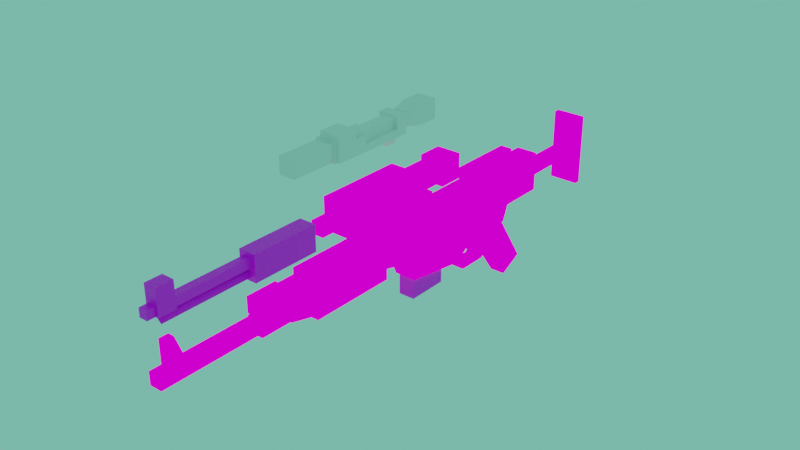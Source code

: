 # Source: A280C.blend  (saved by Blender 3.0.42; exported with 4.5.12 LTS)
import bpy
from mathutils import Matrix  # noqa: F401  (used for matrix-valued properties, if any)

bpy.ops.wm.read_factory_settings(use_empty=True)
scene = bpy.context.scene
scene.name = 'Scene'

# ---- collections
col_collection = bpy.data.collections.new('Collection'); scene.collection.children.link(col_collection)

# ---- images (referenced by path relative to the original .blend; pixels are not part of the script)
import os
ASSET_DIR = os.environ.get("B2B_ASSET_DIR", "")  # directory of the original .blend (textures are referenced by path, not embedded)
HERE = os.path.dirname(os.path.abspath(__file__))  # packed textures are extracted next to this script under _unpacked/

def load_image(name, relpath, width, height, colorspace="sRGB"):
    """Load a texture the original file referenced (path relative to the .blend, or extracted next to this script)."""
    p = next((c for c in (os.path.join(HERE, relpath), os.path.join(ASSET_DIR, relpath)) if relpath and os.path.exists(c)), "")
    if p:
        img = bpy.data.images.load(p, check_existing=True)
        img.name = name
    else:  # same state as the original file: an image datablock whose file is absent (Cycles renders it pink)
        img = bpy.data.images.new(name, width, height)
        img.source = "FILE"
        img.filepath = "//" + (relpath or name)
    img.colorspace_settings.name = colorspace
    return img
img_a280c_png = load_image('A280C.png', 'A280C.png', 1024, 1024, 'sRGB')
img_a280cmag_png_001 = load_image('A280cMag.png.001', 'A280cMag.png', 1024, 1024, 'sRGB')
img_a280cbarrel_png_001 = load_image('A280cBarrel.png.001', 'A280cBarrel.png', 1024, 1024, 'sRGB')

# ---- materials (node trees are filled in below, after node groups)
mat_mat_diffuse_cutout = bpy.data.materials.new('MAT_DIFFUSE_CUTOUT')
mat_mat_diffuse_cutout.use_transparent_shadow = False
mat_material = bpy.data.materials.new('Material')
mat_material.use_transparent_shadow = False
mat_material_002 = bpy.data.materials.new('Material.002')
mat_material_002.use_transparent_shadow = False

# ---- material node trees
mat_mat_diffuse_cutout.use_nodes = True; mat_mat_diffuse_cutout.node_tree.nodes.clear()
_N = mat_mat_diffuse_cutout.node_tree.nodes; _L = mat_mat_diffuse_cutout.node_tree.links
n0 = _N.new('ShaderNodeTexImage'); n0.name = 'Image Texture'; n0.location = (-339, 342)
n0.image = img_a280c_png
n0.interpolation = 'Closest'
n1 = _N.new('ShaderNodeOutputMaterial'); n1.name = 'Material Output'; n1.location = (259, 412)
n2 = _N.new('ShaderNodeBsdfPrincipled'); n2.name = 'Principled BSDF'; n2.location = (-23, 278)
n2.distribution = 'GGX'
n2.subsurface_method = 'BURLEY'
n2.inputs[3].default_value = 1.45
n2.inputs[27].default_value = (0.0, 0.0, 0.0, 1.0)
n2.inputs[28].default_value = 1.0
_L.new(n0.outputs[0], n2.inputs[0])
_L.new(n0.outputs[0], n1.inputs[0])
n1.is_active_output = True
mat_material.use_nodes = True; mat_material.node_tree.nodes.clear()
_N = mat_material.node_tree.nodes; _L = mat_material.node_tree.links
n0 = _N.new('ShaderNodeBsdfPrincipled'); n0.name = 'Principled BSDF'; n0.location = (10, 300)
n0.distribution = 'GGX'
n0.subsurface_method = 'RANDOM_WALK_SKIN'
n0.inputs[3].default_value = 1.45
n0.inputs[27].default_value = (0.0, 0.0, 0.0, 1.0)
n0.inputs[28].default_value = 1.0
n1 = _N.new('ShaderNodeOutputMaterial'); n1.name = 'Material Output'; n1.location = (300, 300)
n2 = _N.new('ShaderNodeTexImage'); n2.name = 'Image Texture'; n2.location = (-280, 275)
n2.image = img_a280cmag_png_001
n2.interpolation = 'Closest'
_L.new(n0.outputs[0], n1.inputs[0])
_L.new(n2.outputs[0], n0.inputs[0])
n1.is_active_output = True
mat_material_002.use_nodes = True; mat_material_002.node_tree.nodes.clear()
_N = mat_material_002.node_tree.nodes; _L = mat_material_002.node_tree.links
n0 = _N.new('ShaderNodeBsdfPrincipled'); n0.name = 'Principled BSDF'; n0.location = (10, 300)
n0.distribution = 'GGX'
n0.subsurface_method = 'RANDOM_WALK_SKIN'
n0.inputs[3].default_value = 1.45
n0.inputs[27].default_value = (0.0, 0.0, 0.0, 1.0)
n0.inputs[28].default_value = 1.0
n1 = _N.new('ShaderNodeOutputMaterial'); n1.name = 'Material Output'; n1.location = (300, 300)
n2 = _N.new('ShaderNodeTexImage'); n2.name = 'Image Texture'; n2.location = (-280, 275)
n2.image = img_a280cbarrel_png_001
n2.interpolation = 'Closest'
_L.new(n0.outputs[0], n1.inputs[0])
_L.new(n2.outputs[0], n0.inputs[0])
n1.is_active_output = True

# ---- world
world_world = bpy.data.worlds.new('World'); scene.world = world_world
world_world.use_nodes = True; world_world.node_tree.nodes.clear()
_N = world_world.node_tree.nodes; _L = world_world.node_tree.links
n0 = _N.new('ShaderNodeOutputWorld'); n0.name = 'World Output'; n0.location = (300, 300)
n1 = _N.new('ShaderNodeBackground'); n1.name = 'Background'; n1.location = (10, 300)
n1.inputs[0].default_value = (0.1696, 0.5926, 0.4348, 1.0)
_L.new(n1.outputs[0], n0.inputs[0])
n0.is_active_output = True
world_world.color = (0.05088, 0.05088, 0.05088)
world_world.use_sun_shadow = False
world_world.sun_shadow_jitter_overblur = 0.0

# ---- meshes
me_plane_001 = bpy.data.meshes.new('Plane.001')
me_plane_001.from_pydata([(-0.1313, -1.125, 0.1125), (-0.1313, -0.3375, -9.909e-09), (-0.1313, -0.1875, 0.1125), (-0.1313, 0.225, 0.1125), (0.1313, -1.238, 0.375), (0.1313, 1.2, 0.375), (0.1313, 1.2, 0.8625), (0.1313, 0.6375, 0.375), (0.1313, -1.125, 0.1125), (0.1313, -0.3375, 5.461e-08), (0.1313, -0.1875, 0.1125), (0.1313, 0.225, 0.1125), (0.1313, 0.5625, 0.1875), (-0.1313, -2.7, 0.8625), (-0.1313, -2.7, 0.45), (0.1313, -2.7, 0.8625), (0.1313, -2.7, 0.45), (0.1313, -1.575, 0.45), (-0.1313, -1.238, 0.375), (-0.1313, 1.2, 0.375), (-0.1313, 1.2, 0.8625), (-0.1313, 0.6375, 0.375), (-0.1313, 0.5625, 0.1875), (-0.1313, -1.575, 0.45), (-0.075, 0.75, 0.9), (0.075, 0.75, 0.9), (-0.075, -0.075, 0.9), (-0.075, 0.75, 1.05), (0.075, 0.75, 1.05), (-0.075, -0.075, 1.05), (0.075, -0.075, 1.05), (0.075, -0.075, 0.9), (-0.0375, 0.6, 0.9), (0.0375, 0.6, 0.9), (-0.0375, 0.075, 0.9), (-0.0375, 0.6, 0.825), (0.0375, 0.6, 0.825), (-0.0375, 0.075, 0.825), (0.0375, 0.075, 0.825), (0.0375, 0.075, 0.9), (-0.09375, 0.3, -0.075), (0.09375, 0.3, -0.075), (-0.09375, 0.5625, 0.1875), (-0.09375, 0.1875, 0.15), (0.09375, 0.1875, 0.15), (0.09375, 0.5625, 0.1875), (0.09375, 0.975, -0.45), (0.09375, 0.675, -0.6), (-0.09375, 0.975, -0.45), (-0.09375, 0.675, -0.6), (-0.075, 1.2, 0.525), (-0.075, 1.2, 0.675), (0.075, 1.2, 0.525), (-0.075, 2.1, 0.525), (-0.075, 2.1, 0.675), (0.075, 2.1, 0.525), (0.075, 2.1, 0.675), (0.075, 1.2, 0.675), (0.1875, 2.1, 0.15), (0.1875, 2.175, 0.15), (0.1875, 2.1, 1.05), (-0.1875, 2.1, 0.15), (-0.1875, 2.175, 0.15), (-0.1875, 2.1, 1.05), (-0.1875, 2.175, 1.05), (0.1875, 2.175, 1.05), (0.075, 0.1875, -0.1125), (-0.075, 0.225, -0.1875), (0.075, 0.225, -0.1875), (0.075, 0.3, -0.075), (0.075, 0.2625, 2.801e-08), (0.075, -0.15, -0.1875), (-0.075, -0.3375, 3.904e-08), (0.075, -0.3375, 5.037e-08), (0.075, -0.3, 0.07578), (0.075, -0.1125, -0.1125), (-0.075, 0.1875, -0.1125), (-0.075, 0.3, -0.075), (-0.075, 0.2625, 5.514e-09), (-0.075, -0.15, -0.1875), (-0.075, -0.3, 0.07578), (-0.075, -0.1125, -0.1125), (-0.05625, 0.075, -0.1125), (0.05625, 0.075, -0.1125), (-0.05625, 0.2625, -0.1125), (-0.05625, 0.1177, 6.929e-09), (-0.05625, 0.075, 0.1124), (0.05625, 0.1177, 2.66e-08), (0.05625, 0.075, 0.1124), (0.05625, 0.2625, 0.1126), (-0.05625, 0.2625, 0.1126), (0.05625, 0.2625, -0.1125), (-0.1875, -2.7, 0.375), (0.1875, -2.7, 0.375), (-0.1875, -1.65, 0.375), (-0.1875, -2.7, 0.675), (0.1875, -2.7, 0.675), (-0.1875, -1.65, 0.675), (0.1875, -1.65, 0.675), (0.1875, -1.65, 0.375), (-0.1313, -0.825, 0.8625), (0.1313, -0.825, 0.8625), (-0.1313, -1.875, 0.8625), (0.1313, -1.875, 0.8625), (-0.1313, -0.825, 0.8637), (-0.1313, -1.875, 0.8628), (0.1313, -1.875, 0.8628), (0.1313, -0.825, 0.8637)], [], [(20, 19, 21, 22, 3, 2, 1, 0, 18, 23, 14, 13), (21, 19, 5, 7), (2, 3, 11, 10), (18, 0, 8, 4), (19, 20, 6, 5), (22, 21, 7, 12), (0, 1, 9, 8), (3, 22, 12, 11), (1, 2, 10, 9), (13, 14, 16, 15), (6, 15, 16, 17, 4, 8, 9, 10, 11, 12, 7, 5), (17, 16, 14, 23), (20, 13, 15, 6), (18, 4, 17, 23), (25, 24, 27, 28), (24, 25, 31, 26), (24, 26, 29, 27), (27, 29, 30, 28), (26, 31, 30, 29), (31, 25, 28, 30), (33, 36, 35, 32), (32, 35, 37, 34), (34, 37, 38, 39), (33, 39, 38, 36), (40, 42, 48, 49), (49, 47, 41, 40), (41, 44, 43, 40), (43, 42, 40), (44, 41, 45), (41, 47, 46, 45), (42, 45, 46, 48), (48, 46, 47, 49), (50, 51, 54, 53), (52, 50, 53, 55), (57, 52, 55, 56), (51, 57, 56, 54), (59, 58, 61, 62), (65, 60, 58, 59), (63, 61, 58, 60), (62, 61, 63, 64), (64, 63, 60, 65), (64, 65, 59, 62), (76, 66, 70, 78), (66, 76, 81, 75), (67, 77, 69, 68), (68, 71, 79, 67), (71, 73, 72, 79), (75, 81, 80, 74), (78, 77, 67, 79, 72, 80, 81, 76), (70, 66, 75, 74, 73, 71, 68, 69), (83, 87, 85, 82), (82, 85, 86, 90, 84), (87, 88, 86, 85), (88, 87, 83, 91, 89), (93, 96, 95, 92), (94, 99, 93, 92), (94, 92, 95, 97), (98, 97, 95, 96), (94, 97, 98, 99), (99, 98, 96, 93), (103, 101, 107, 106), (102, 103, 106, 105), (101, 100, 104, 107), (100, 102, 105, 104)])
_uv = me_plane_001.uv_layers.new(name='UVMap')
_uv.uv.foreach_set('vector', [0.125, 0.418, 0.125, 0.3672, 0.1836, 0.3672, 0.1914, 0.3477, 0.2266, 0.3398, 0.2695, 0.3398, 0.2852, 0.3281, 0.3672, 0.3398, 0.3789, 0.3672, 0.4141, 0.375, 0.5312, 0.375, 0.5312, 0.418, 0.9375, 0.4238, 0.9922, 0.4238, 0.9922, 0.4512, 0.9375, 0.4512, 0.8281, 0.4238, 0.8711, 0.4238, 0.8711, 0.4512, 0.8281, 0.4512, 0.6875, 0.4238, 0.7188, 0.4238, 0.7188, 0.4512, 0.6875, 0.4512, 0.998, 0.3672, 0.998, 0.418, 0.9707, 0.418, 0.9707, 0.3672, 0.9141, 0.4238, 0.9336, 0.4238, 0.9336, 0.4512, 0.9141, 0.4512, 0.7188, 0.4238, 0.8008, 0.4238, 0.8008, 0.4512, 0.7188, 0.4512, 0.875, 0.4238, 0.9102, 0.4238, 0.9102, 0.4512, 0.875, 0.4512, 0.8047, 0.4238, 0.8242, 0.4238, 0.8242, 0.4512, 0.8047, 0.4512, 0.5332, 0.418, 0.5332, 0.375, 0.5605, 0.375, 0.5605, 0.418, 0.9688, 0.418, 0.5625, 0.418, 0.5625, 0.375, 0.6797, 0.375, 0.7148, 0.3672, 0.7266, 0.3398, 0.8086, 0.3281, 0.8242, 0.3398, 0.8672, 0.3398, 0.9023, 0.3477, 0.9102, 0.3672, 0.9688, 0.3672, 0.6484, 0.4512, 0.5312, 0.4512, 0.5312, 0.4238, 0.6484, 0.4238, 0.9688, 0.4824, 0.5625, 0.4824, 0.5625, 0.4551, 0.9688, 0.4551, 0.6836, 0.4238, 0.6836, 0.4512, 0.6484, 0.4512, 0.6484, 0.4238, 0.9375, 0.6875, 0.9531, 0.6875, 0.9531, 0.7031, 0.9375, 0.7031, 0.9375, 0.7031, 0.9375, 0.7188, 0.8516, 0.7188, 0.8516, 0.7031, 0.75, 0.6875, 0.8359, 0.6875, 0.8359, 0.7031, 0.75, 0.7031, 0.9375, 0.7344, 0.8516, 0.7344, 0.8516, 0.7188, 0.9375, 0.7188, 0.8359, 0.6875, 0.8516, 0.6875, 0.8516, 0.7031, 0.8359, 0.7031, 0.8516, 0.6875, 0.9375, 0.6875, 0.9375, 0.7031, 0.8516, 0.7031, 0.9062, 0.6797, 0.9062, 0.6719, 0.9141, 0.6719, 0.9141, 0.6797, 0.7891, 0.6797, 0.7891, 0.6719, 0.8438, 0.6719, 0.8438, 0.6797, 0.8438, 0.6797, 0.8438, 0.6719, 0.8516, 0.6719, 0.8516, 0.6797, 0.9062, 0.6797, 0.8516, 0.6797, 0.8516, 0.6719, 0.9062, 0.6719, 0.8438, 0.1094, 0.8164, 0.1367, 0.7734, 0.07031, 0.8047, 0.05469, 0.8613, 0.03906, 0.8809, 0.03906, 0.8809, 0.1094, 0.8613, 0.1094, 0.8809, 0.1094, 0.8809, 0.1406, 0.8613, 0.1406, 0.8613, 0.1094, 0.8555, 0.1328, 0.8164, 0.1367, 0.8438, 0.1094, 0.8867, 0.1328, 0.8984, 0.1094, 0.9258, 0.1367, 0.8984, 0.1094, 0.9375, 0.05469, 0.9688, 0.07031, 0.9258, 0.1367, 0.9902, 0.1406, 0.9707, 0.1406, 0.9707, 0.0625, 0.9902, 0.0625, 0.8848, 0.1406, 0.9043, 0.1406, 0.9043, 0.1797, 0.8848, 0.1797, 0.7031, 0.5234, 0.7031, 0.5391, 0.6016, 0.5391, 0.6016, 0.5234, 0.7266, 0.5391, 0.7266, 0.5547, 0.8281, 0.5547, 0.8281, 0.5391, 0.7266, 0.5391, 0.7266, 0.5234, 0.8281, 0.5234, 0.8281, 0.5391, 0.7266, 0.5703, 0.7266, 0.5547, 0.8281, 0.5547, 0.8281, 0.5703, 0.9375, 0.6172, 0.9375, 0.625, 0.8984, 0.625, 0.8984, 0.6172, 0.9062, 0.6172, 0.8984, 0.6172, 0.8984, 0.5234, 0.9062, 0.5234, 0.8594, 0.6172, 0.8594, 0.5234, 0.8984, 0.5234, 0.8984, 0.6172, 0.8516, 0.5234, 0.8594, 0.5234, 0.8594, 0.6172, 0.8516, 0.6172, 0.8594, 0.625, 0.8594, 0.6172, 0.8984, 0.6172, 0.8984, 0.625, 0.9453, 0.6172, 0.9062, 0.6172, 0.9062, 0.5234, 0.9453, 0.5234, 0.7656, 0.2578, 0.7812, 0.2578, 0.7812, 0.2734, 0.7656, 0.2734, 0.7812, 0.2578, 0.7656, 0.2578, 0.7656, 0.2266, 0.7812, 0.2266, 0.7812, 0.2188, 0.7812, 0.2031, 0.7969, 0.2031, 0.7969, 0.2188, 0.7969, 0.2188, 0.7969, 0.2578, 0.7812, 0.2578, 0.7812, 0.2188, 0.7969, 0.2578, 0.7969, 0.2852, 0.7812, 0.2852, 0.7812, 0.2578, 0.7812, 0.2227, 0.7656, 0.2227, 0.7656, 0.2031, 0.7812, 0.2031, 0.6992, 0.1953, 0.6953, 0.1875, 0.7031, 0.1758, 0.7422, 0.1758, 0.7617, 0.1953, 0.7578, 0.2031, 0.7383, 0.1836, 0.707, 0.1836, 0.8477, 0.1953, 0.8398, 0.1836, 0.8086, 0.1836, 0.7891, 0.2031, 0.7852, 0.1953, 0.8047, 0.1758, 0.8438, 0.1758, 0.8516, 0.1875, 0.7344, 0.2109, 0.7344, 0.2227, 0.7188, 0.2227, 0.7188, 0.2109, 0.7188, 0.2109, 0.7148, 0.2227, 0.7188, 0.2344, 0.6992, 0.2344, 0.6992, 0.2109, 0.7344, 0.2227, 0.7344, 0.2344, 0.7188, 0.2344, 0.7188, 0.2227, 0.7344, 0.2344, 0.7383, 0.2227, 0.7344, 0.2109, 0.7539, 0.2109, 0.7539, 0.2344, 0.4531, 0.1719, 0.4531, 0.2031, 0.4141, 0.2031, 0.4141, 0.1719, 0.4531, 0.2031, 0.4922, 0.2031, 0.4922, 0.3125, 0.4531, 0.3125, 0.3047, 0.1719, 0.4141, 0.1719, 0.4141, 0.2031, 0.3047, 0.2031, 0.4531, 0.3125, 0.4141, 0.3125, 0.4141, 0.2031, 0.4531, 0.2031, 0.6016, 0.1719, 0.6016, 0.2031, 0.5625, 0.2031, 0.5625, 0.1719, 0.5625, 0.1719, 0.5625, 0.2031, 0.4531, 0.2031, 0.4531, 0.1719, 0.4609, 0.6719, 0.5703, 0.6719, 0.5703, 0.672, 0.4609, 0.6719, 0.4316, 0.6719, 0.459, 0.6719, 0.459, 0.6719, 0.4316, 0.6719, 0.5723, 0.6719, 0.5996, 0.6719, 0.5996, 0.672, 0.5723, 0.672, 0.3203, 0.6719, 0.4297, 0.6719, 0.4297, 0.6719, 0.3203, 0.672])
me_plane_001.materials.append(mat_mat_diffuse_cutout)
me_plane_001.use_remesh_fix_poles = True
me_plane_001.use_remesh_preserve_attributes = False
me_plane_001.use_mirror_vertex_groups = False
me_plane_001.update()
me_plane_000 = bpy.data.meshes.new('Plane.000')
me_plane_000.from_pydata([(-0.1875, -1.125, 1.05), (0.1875, -1.125, 1.05), (-0.1875, -2.175, 1.05), (-0.1875, -1.125, 1.425), (0.1875, -1.125, 1.425), (-0.1875, -2.175, 1.425), (0.1875, -2.175, 1.425), (0.1875, -2.175, 1.05), (-0.1125, -1.125, 1.125), (-0.1125, -1.125, 1.35), (0.1125, -1.125, 1.125), (-0.1125, -0.675, 1.125), (-0.1125, -0.675, 1.35), (0.1125, -0.675, 1.125), (0.1125, -0.675, 1.35), (0.1125, -1.125, 1.35), (-0.15, -0.675, 1.088), (-0.15, -0.675, 1.388), (0.15, -0.675, 1.088), (-0.15, -0.375, 1.088), (-0.15, -0.375, 1.388), (0.15, -0.375, 1.088), (0.15, -0.375, 1.388), (0.15, -0.675, 1.388), (-0.075, -2.175, 1.163), (-0.075, -2.175, 1.313), (0.075, -2.175, 1.163), (-0.075, -2.475, 1.163), (-0.075, -2.475, 1.313), (0.075, -2.475, 1.163), (0.075, -2.475, 1.313), (0.075, -2.175, 1.313), (-0.1313, -0.825, 1.088), (0.1313, -0.825, 1.088), (-0.1313, -1.875, 1.088), (0.1313, -1.875, 1.088), (-0.075, -1.05, 1.05), (-0.075, -1.05, 1.125), (0.075, -1.05, 1.05), (-0.075, -0.9, 1.05), (-0.075, -0.9, 1.125), (0.075, -0.9, 1.05), (0.075, -0.9, 1.125), (0.075, -1.05, 1.125), (-0.1313, -0.825, 0.8637), (-0.1313, -1.875, 0.8628), (0.1313, -1.875, 0.8628), (0.1313, -0.825, 0.8637)], [], [(1, 0, 3, 4), (0, 2, 5, 3), (3, 5, 6, 4), (2, 7, 6, 5), (7, 1, 4, 6), (0, 1, 7, 2), (8, 9, 12, 11), (10, 8, 11, 13), (15, 10, 13, 14), (9, 15, 14, 12), (16, 17, 20, 19), (18, 16, 19, 21), (20, 22, 21, 19), (23, 18, 21, 22), (17, 23, 22, 20), (17, 16, 18, 23), (24, 27, 28, 25), (26, 29, 27, 24), (28, 27, 29, 30), (31, 30, 29, 26), (25, 28, 30, 31), (47, 44, 32, 33), (44, 45, 34, 32), (32, 34, 35, 33), (45, 46, 35, 34), (46, 47, 33, 35), (36, 37, 40, 39), (40, 42, 41, 39), (43, 38, 41, 42), (37, 36, 38, 43)])
_uv = me_plane_000.uv_layers.new(name='UVMap')
_uv.uv.foreach_set('vector', [0.5703, 0.7422, 0.6094, 0.7422, 0.6094, 0.7812, 0.5703, 0.7812, 0.3125, 0.7422, 0.4219, 0.7422, 0.4219, 0.7812, 0.3125, 0.7812, 0.4219, 0.8906, 0.4219, 0.7812, 0.4609, 0.7812, 0.4609, 0.8906, 0.4219, 0.7422, 0.4609, 0.7422, 0.4609, 0.7812, 0.4219, 0.7812, 0.4609, 0.7422, 0.5703, 0.7422, 0.5703, 0.7812, 0.4609, 0.7812, 0.4609, 0.7812, 0.5, 0.7812, 0.5, 0.8906, 0.4609, 0.8906, 0.5547, 0.8047, 0.5547, 0.8281, 0.5078, 0.8281, 0.5078, 0.8047, 0.6016, 0.875, 0.5781, 0.875, 0.5781, 0.8281, 0.6016, 0.8281, 0.5781, 0.8281, 0.5781, 0.8047, 0.625, 0.8047, 0.625, 0.8281, 0.5547, 0.8281, 0.5781, 0.8281, 0.5781, 0.875, 0.5547, 0.875, 0.6172, 0.7031, 0.6172, 0.7344, 0.5859, 0.7344, 0.5859, 0.7031, 0.6797, 0.7656, 0.6484, 0.7656, 0.6484, 0.7344, 0.6797, 0.7344, 0.7109, 0.7344, 0.6797, 0.7344, 0.6797, 0.7031, 0.7109, 0.7031, 0.6484, 0.7344, 0.6484, 0.7031, 0.6797, 0.7031, 0.6797, 0.7344, 0.6172, 0.7344, 0.6484, 0.7344, 0.6484, 0.7656, 0.6172, 0.7656, 0.6172, 0.7344, 0.6172, 0.7031, 0.6484, 0.7031, 0.6484, 0.7344, 0.3359, 0.8047, 0.3672, 0.8047, 0.3672, 0.8203, 0.3359, 0.8203, 0.3984, 0.8203, 0.3984, 0.8516, 0.3828, 0.8516, 0.3828, 0.8203, 0.3672, 0.8203, 0.3672, 0.8047, 0.3828, 0.8047, 0.3828, 0.8203, 0.4141, 0.8203, 0.3828, 0.8203, 0.3828, 0.8047, 0.4141, 0.8047, 0.3672, 0.8516, 0.3672, 0.8203, 0.3828, 0.8203, 0.3828, 0.8516, 0.5723, 0.672, 0.5996, 0.672, 0.5996, 0.6953, 0.5723, 0.6953, 0.3223, 0.672, 0.4316, 0.6719, 0.4316, 0.6953, 0.3223, 0.6953, 0.5703, 0.7266, 0.4609, 0.7266, 0.4609, 0.6953, 0.5703, 0.6953, 0.4336, 0.6719, 0.4609, 0.6719, 0.4609, 0.6953, 0.4336, 0.6953, 0.4609, 0.6719, 0.5703, 0.672, 0.5703, 0.6953, 0.4609, 0.6953, 0.5625, 0.7891, 0.5625, 0.7969, 0.5469, 0.7969, 0.5469, 0.7891, 0.6094, 0.7969, 0.5938, 0.7969, 0.5938, 0.7891, 0.6094, 0.7891, 0.5781, 0.7969, 0.5781, 0.7891, 0.5938, 0.7891, 0.5938, 0.7969, 0.5625, 0.7969, 0.5625, 0.7891, 0.5781, 0.7891, 0.5781, 0.7969])
me_plane_000.materials.append(mat_mat_diffuse_cutout)
me_plane_000.use_remesh_fix_poles = True
me_plane_000.use_remesh_preserve_attributes = False
me_plane_000.use_mirror_vertex_groups = False
me_plane_000.update()
me_plane_003 = bpy.data.meshes.new('Plane.003')
me_plane_003.from_pydata([], [], [])
_uv = me_plane_003.uv_layers.new(name='UVMap')
_uv.uv.foreach_set('vector', [])
me_plane_003.use_remesh_fix_poles = True
me_plane_003.use_remesh_preserve_attributes = False
me_plane_003.use_mirror_vertex_groups = False
me_plane_003.update()
me_plane_004 = bpy.data.meshes.new('Plane.004')
me_plane_004.from_pydata([(-0.075, -2.684, 1.528), (-0.075, -2.684, 1.679), (0.075, -2.684, 1.528), (-0.075, -2.984, 1.528), (-0.075, -2.984, 1.679), (0.075, -2.984, 1.528), (0.075, -2.984, 1.679), (0.075, -2.684, 1.679), (-0.1688, -2.684, 1.266), (-0.1688, -2.684, 1.491), (0.1688, -2.684, 1.266), (-0.1125, -2.984, 1.303), (-0.1125, -2.984, 1.491), (0.1125, -2.984, 1.303), (0.1125, -2.984, 1.491), (0.1688, -2.684, 1.491), (-0.1688, -2.684, 1.491), (-0.1125, -2.984, 1.491), (0.1125, -2.984, 1.491), (0.1688, -2.684, 1.491), (-0.09375, -2.984, 1.51), (-0.09375, -2.984, 1.697), (0.09375, -2.984, 1.51), (-0.09375, -3.359, 1.51), (-0.09375, -3.359, 1.697), (0.09375, -3.359, 1.51), (0.09375, -3.359, 1.697), (0.09375, -2.984, 1.697), (-0.09375, -3.359, 1.491), (0.09375, -3.359, 1.491), (-0.09375, -2.984, 1.491), (-0.09375, -3.359, 1.303), (0.09375, -3.359, 1.303), (-0.09375, -2.984, 1.303), (0.09375, -2.984, 1.303), (0.09375, -2.984, 1.491), (-0.0375, -3.321, 1.461), (0.0375, -3.321, 1.461), (-0.0375, -3.021, 1.461), (-0.0375, -3.321, 1.536), (0.0375, -3.321, 1.536), (-0.0375, -3.021, 1.536), (0.0375, -3.021, 1.536), (0.0375, -3.021, 1.461), (-0.075, -3.359, 1.491), (0.075, -3.359, 1.491), (-0.075, -3.359, 1.341), (-0.075, -4.559, 1.491), (0.075, -4.559, 1.491), (-0.075, -4.559, 1.341), (0.075, -4.559, 1.341), (0.075, -3.359, 1.341), (-0.075, -4.559, 1.491), (0.075, -4.559, 1.491), (-0.075, -4.559, 1.341), (0.075, -4.559, 1.341), (-0.0375, -4.221, 1.491), (0.0375, -4.221, 1.491), (-0.0375, -4.446, 1.491), (-0.0375, -4.334, 1.791), (0.0375, -4.334, 1.791), (-0.0375, -4.446, 1.791), (0.0375, -4.446, 1.791), (0.0375, -4.446, 1.491)], [], [(0, 3, 4, 1), (2, 5, 3, 0), (7, 6, 5, 2), (1, 4, 6, 7), (8, 11, 12, 9), (10, 13, 11, 8), (12, 11, 13, 14), (15, 14, 13, 10), (16, 17, 18, 19), (20, 23, 24, 21), (21, 27, 22, 20), (22, 25, 23, 20), (24, 23, 25, 26), (27, 26, 25, 22), (21, 24, 26, 27), (28, 31, 32, 29), (35, 30, 28, 29), (30, 33, 31, 28), (34, 32, 31, 33), (29, 32, 34, 35), (37, 40, 39, 36), (36, 39, 41, 38), (43, 38, 41, 42), (43, 42, 40, 37), (45, 44, 47, 48), (44, 46, 49, 47), (51, 50, 49, 46), (51, 45, 48, 50), (53, 52, 54, 55), (57, 56, 59, 60), (58, 61, 59, 56), (60, 59, 61, 62), (63, 62, 61, 58), (63, 57, 60, 62)])
_uv = me_plane_004.uv_layers.new(name='UVMap')
_uv.uv.foreach_set('vector', [0.1484, 0.1875, 0.1797, 0.1875, 0.1797, 0.2031, 0.1484, 0.2031, 0.2109, 0.2031, 0.2109, 0.2344, 0.1953, 0.2344, 0.1953, 0.2031, 0.2266, 0.2031, 0.1953, 0.2031, 0.1953, 0.1875, 0.2266, 0.1875, 0.1797, 0.2344, 0.1797, 0.2031, 0.1953, 0.2031, 0.1953, 0.2344, 0.1484, 0.125, 0.1797, 0.1289, 0.1797, 0.1484, 0.1484, 0.1484, 0.2562, 0.1484, 0.2501, 0.1797, 0.2268, 0.1797, 0.2204, 0.1484, 0.1797, 0.1484, 0.1797, 0.1289, 0.2031, 0.1289, 0.2031, 0.1484, 0.2344, 0.1484, 0.2031, 0.1484, 0.2031, 0.1289, 0.2344, 0.125, 0.1816, 0.1797, 0.1875, 0.1484, 0.2109, 0.1484, 0.2168, 0.1797, 0.02344, 0.2441, 0.0625, 0.2441, 0.0625, 0.2637, 0.02344, 0.2637, 0.1484, 0.2637, 0.125, 0.2637, 0.125, 0.2441, 0.1484, 0.2441, 0.1074, 0.2656, 0.1074, 0.3047, 0.08789, 0.3047, 0.08789, 0.2656, 0.0625, 0.2637, 0.0625, 0.2441, 0.08594, 0.2441, 0.08594, 0.2637, 0.125, 0.2637, 0.08594, 0.2637, 0.08594, 0.2441, 0.125, 0.2441, 0.06445, 0.3047, 0.06445, 0.2656, 0.08398, 0.2656, 0.08398, 0.3047, 0.0625, 0.1484, 0.0625, 0.1289, 0.08594, 0.1289, 0.08594, 0.1484, 0.08398, 0.1875, 0.06445, 0.1875, 0.06445, 0.1484, 0.08398, 0.1484, 0.02344, 0.1484, 0.02344, 0.1289, 0.0625, 0.1289, 0.0625, 0.1484, 0.1074, 0.1484, 0.1074, 0.1875, 0.08789, 0.1875, 0.08789, 0.1484, 0.08594, 0.1484, 0.08594, 0.1289, 0.125, 0.1289, 0.125, 0.1484, 0.08594, 0.1953, 0.08594, 0.2031, 0.07812, 0.2031, 0.07812, 0.1953, 0.08594, 0.1953, 0.08594, 0.2031, 0.04688, 0.2031, 0.04688, 0.1953, 0.1172, 0.1953, 0.125, 0.1953, 0.125, 0.2031, 0.1172, 0.2031, 0.1172, 0.1953, 0.1172, 0.2031, 0.08594, 0.2031, 0.08594, 0.1953, 0.2891, 0.5859, 0.2891, 0.6016, 0.1641, 0.6016, 0.1641, 0.5859, 0.02344, 0.5703, 0.02344, 0.5547, 0.1484, 0.5547, 0.1484, 0.5703, 0.2891, 0.5859, 0.1641, 0.5859, 0.1641, 0.5703, 0.2891, 0.5703, 0.2891, 0.5547, 0.2891, 0.5703, 0.1641, 0.5703, 0.1641, 0.5547, 0.1641, 0.5703, 0.1484, 0.5703, 0.1484, 0.5547, 0.1641, 0.5547, 0.07812, 0.5781, 0.08594, 0.5781, 0.08594, 0.6094, 0.07812, 0.6094, 0.04688, 0.5781, 0.04688, 0.6094, 0.03516, 0.6094, 0.02344, 0.5781, 0.05469, 0.6211, 0.04688, 0.6211, 0.04688, 0.6094, 0.05469, 0.6094, 0.05469, 0.5781, 0.05469, 0.6094, 0.04688, 0.6094, 0.04688, 0.5781, 0.05469, 0.5781, 0.07812, 0.5781, 0.06641, 0.6094, 0.05469, 0.6094])
me_plane_004.materials.append(mat_mat_diffuse_cutout)
me_plane_004.use_remesh_fix_poles = True
me_plane_004.use_remesh_preserve_attributes = False
me_plane_004.use_mirror_vertex_groups = False
me_plane_004.update()
me_plane_006 = bpy.data.meshes.new('Plane.006')
me_plane_006.from_pydata([(-0.1, -1.1, -0.45), (0.1, -1.1, -0.45), (-0.1, -0.6, -0.45), (0.1, -0.6, -0.45), (-0.1, -1.1, -0.75), (0.1, -1.1, -0.75), (-0.1, -0.6, -0.75), (0.1, -0.6, -0.75)], [], [(4, 6, 7, 5), (3, 7, 6, 2), (1, 5, 7, 3), (0, 4, 5, 1), (2, 6, 4, 0)])
_uv = me_plane_006.uv_layers.new(name='UVMap')
_uv.uv.foreach_set('vector', [0.5, 0.1875, 0.8125, 0.1875, 0.8125, 0.3125, 0.5, 0.3125, 1.0, 0.3125, 0.8125, 0.3125, 0.8125, 0.1875, 1.0, 0.1875, 0.5, 0.5, 0.5, 0.3125, 0.8125, 0.3125, 0.8125, 0.5, 0.3125, 0.1875, 0.5, 0.1875, 0.5, 0.3125, 0.3125, 0.3125, 0.8125, 0.0, 0.8125, 0.1875, 0.5, 0.1875, 0.5, 0.0])
me_plane_006.materials.append(mat_material)
me_plane_006.use_remesh_fix_poles = True
me_plane_006.use_remesh_preserve_attributes = False
me_plane_006.use_mirror_vertex_groups = False
me_plane_006.update()
me_plane_018 = bpy.data.meshes.new('Plane.018')
me_plane_018.from_pydata([(0.1, -3.4, 0.7733), (-0.1, -3.4, 0.7733), (-0.1, -3.4, 0.4733), (0.1, -3.4, 0.4733), (-0.1, -2.6, 0.4733), (0.1, -2.6, 0.4733), (-0.1, -2.6, 0.7733), (-0.1, -3.4, 0.7733), (-0.1, -3.4, 0.4733), (-0.1, -2.6, 0.4733), (0.1, -2.6, 0.7733), (-0.1, -2.6, 0.7733), (0.1, -3.4, 0.7733), (-0.1, -3.4, 0.7733), (0.1, -2.6, 0.7733), (0.1, -3.4, 0.7733), (0.1, -3.4, 0.4733), (0.1, -2.6, 0.4733), (-0.03536, -3.35, 0.5854), (-0.03536, -4.45, 0.5854), (0.03536, -4.45, 0.5146), (0.03536, -3.35, 0.5146), (-0.03536, -3.35, 0.5146), (-0.03536, -4.45, 0.5146), (0.03536, -4.45, 0.5854), (0.03536, -3.35, 0.5854), (0.075, -4.5, 0.6102), (0.075, -4.5, 0.9098), (0.075, -4.3, 0.6102), (0.075, -4.3, 0.9098), (-0.075, -4.5, 0.6102), (-0.075, -4.5, 0.9098), (-0.075, -4.3, 0.6102), (-0.075, -4.3, 0.9098), (-0.05, -3.4, 0.7217), (0.05, -3.4, 0.7217), (-0.05, -4.6, 0.7217), (0.05, -4.6, 0.7217), (-0.05, -3.4, 0.7217), (0.05, -3.4, 0.7217), (-0.05, -3.4, 0.6217), (-0.05, -4.6, 0.7217), (0.05, -4.6, 0.7217), (-0.05, -4.6, 0.6217), (0.05, -4.6, 0.6217), (0.05, -3.4, 0.6217), (-0.05, -4.6, 0.7217), (0.05, -4.6, 0.7217), (-0.05, -4.6, 0.6217), (0.05, -4.6, 0.6217), (0.075, -4.5, 0.6102), (0.075, -4.5, 0.9098), (-0.075, -4.5, 0.6102), (-0.075, -4.5, 0.9098)], [], [(1, 2, 3, 0), (5, 3, 2, 4), (7, 6, 9, 8), (10, 11, 13, 12), (14, 15, 16, 17), (19, 20, 21, 18), (32, 28, 26, 30), (32, 33, 29, 28), (24, 23, 22, 25), (33, 31, 27, 29), (26, 28, 29, 27), (31, 33, 32, 30), (35, 34, 36, 37), (38, 40, 43, 41), (45, 44, 43, 40), (45, 39, 42, 44), (47, 46, 48, 49), (52, 50, 51, 53)])
_uv = me_plane_018.uv_layers.new(name='UVMap')
_uv.uv.foreach_set('vector', [1.0, 0.25, 1.0, 0.3438, 0.9375, 0.3438, 0.9375, 0.25, 0.9375, 0.5938, 0.9375, 0.3438, 1.0, 0.3438, 1.0, 0.5938, 0.9375, 0.25, 0.9375, 0.5, 0.8438, 0.5, 0.8438, 0.25, 1.0, 0.25, 0.9375, 0.25, 0.9375, 0.0, 1.0, 0.0, 0.8438, 0.25, 0.8438, 0.0, 0.9375, 0.0, 0.9375, 0.25, 0.8438, 0.4688, 0.8438, 0.5, 0.5, 0.5, 0.5, 0.4688, 0.6875, 0.09375, 0.75, 0.09375, 0.75, 0.1562, 0.6875, 0.1562, 0.6875, 0.09375, 0.6875, 0.0, 0.75, 0.0, 0.75, 0.09375, 0.8438, 0.4062, 0.8438, 0.4375, 0.5, 0.4375, 0.5, 0.4062, 0.6875, 0.3125, 0.6875, 0.25, 0.75, 0.25, 0.75, 0.3125, 0.75, 0.1562, 0.75, 0.09375, 0.8438, 0.09375, 0.8438, 0.1562, 0.5938, 0.1562, 0.5938, 0.09375, 0.6875, 0.09375, 0.6875, 0.1562, 0.4688, 0.0, 0.5, 0.0, 0.5, 0.375, 0.4688, 0.375, 0.5, 0.0, 0.5312, 0.0, 0.5312, 0.375, 0.5, 0.375, 0.5625, 0.0, 0.5625, 0.375, 0.5312, 0.375, 0.5312, 0.0, 0.5625, 0.0, 0.5938, 0.0, 0.5938, 0.375, 0.5625, 0.375, 0.5312, 0.375, 0.5625, 0.375, 0.5625, 0.4062, 0.5312, 0.4062, 0.75, 0.25, 0.6875, 0.25, 0.6875, 0.1562, 0.75, 0.1562])
me_plane_018.materials.append(mat_material_002)
me_plane_018.use_remesh_fix_poles = True
me_plane_018.use_remesh_preserve_attributes = False
me_plane_018.use_mirror_vertex_groups = False
me_plane_018.update()
me_plane_005 = bpy.data.meshes.new('Plane.005')
me_plane_005.from_pydata([(0.008363, 3.192, 3.674), (-0.2352, 3.192, 3.674), (0.008363, 3.192, 3.459), (-0.2352, 3.192, 3.459), (0.008363, 3.406, 3.674), (-0.2352, 3.406, 3.674), (0.008363, 3.406, 3.459), (-0.2352, 3.406, 3.459), (-0.1994, 3.463, 3.743), (0.04504, 3.221, 3.743), (-0.1994, 3.221, 3.743), (0.04504, 3.463, 3.743), (0.01968, 2.636, 3.686), (-0.1718, 2.636, 3.686), (0.01968, 2.636, 3.494), (-0.1718, 2.636, 3.494), (-0.1718, 3.121, 3.686), (-0.1718, 3.121, 3.494), (0.01968, 3.121, 3.494), (0.01968, 3.121, 3.686), (-0.1465, 4.312, 3.66), (-0.1465, 4.312, 3.519), (-0.005603, 4.312, 3.519), (-0.005603, 4.312, 3.66), (0.03837, 4.466, 3.704), (-0.1905, 4.466, 3.704), (0.03837, 4.466, 3.475), (-0.1905, 4.466, 3.475), (0.03837, 4.7, 3.704), (-0.1905, 4.7, 3.704), (0.03837, 4.7, 3.475), (-0.1905, 4.7, 3.475), (0.04504, 4.223, 3.685), (-0.1994, 4.223, 3.685), (0.04504, 4.223, 3.462), (0.04504, 4.089, 3.685), (-0.1994, 4.089, 3.685), (0.04504, 4.089, 3.462), (-0.1994, 4.089, 3.462), (-0.1465, 3.079, 3.66), (-0.005603, 3.079, 3.66), (-0.005603, 3.078, 3.519), (-0.1465, 3.078, 3.519), (0.01424, 3.419, 3.68), (-0.1664, 3.419, 3.68), (0.01424, 3.419, 3.499), (-0.1664, 3.419, 3.499), (0.01424, 3.687, 3.68), (-0.1664, 3.687, 3.68), (0.01424, 3.687, 3.499), (-0.1664, 3.687, 3.499), (0.04504, 3.596, 3.462), (-0.1994, 3.596, 3.462), (0.04504, 3.221, 3.462), (-0.1994, 3.221, 3.462), (0.04504, 4.089, 3.544), (-0.1994, 4.089, 3.544), (0.04504, 3.596, 3.544), (0.04504, 3.596, 3.641), (-0.1994, 3.596, 3.641), (-0.1994, 3.596, 3.544), (0.04504, 3.463, 3.641), (-0.1994, 3.463, 3.641), (-0.1035, 4.223, 3.462), (-0.1035, 4.089, 3.462), (-0.1994, 4.223, 3.322), (-0.1994, 4.089, 3.322), (-0.1035, 4.223, 3.322), (-0.1035, 4.089, 3.322), (0.001857, 4.271, 3.668), (-0.154, 4.271, 3.668), (0.001857, 4.271, 3.512), (-0.154, 4.271, 3.512)], [], [(3, 1, 0, 2), (7, 6, 4, 5), (1, 3, 7, 5), (2, 0, 4, 6), (3, 2, 6, 7), (0, 1, 5, 4), (59, 60, 52, 54, 10, 8, 62), (52, 51, 53, 54), (11, 8, 10, 9), (53, 9, 10, 54), (57, 58, 61, 11, 9, 53, 51), (12, 13, 16, 19), (15, 14, 18, 17), (14, 12, 19, 18), (13, 15, 17, 16), (15, 13, 12, 14), (25, 27, 72, 70), (31, 29, 28, 30), (26, 27, 31, 30), (25, 24, 28, 29), (27, 25, 29, 31), (24, 26, 30, 28), (33, 65, 66, 38, 56, 36), (64, 38, 66, 68), (21, 20, 39, 42), (41, 22, 21, 42), (16, 17, 18, 19), (23, 22, 41, 40), (39, 20, 23, 40), (46, 45, 43, 44), (50, 48, 47, 49), (43, 45, 49, 47), (45, 46, 50, 49), (44, 43, 47, 48), (46, 44, 48, 50), (34, 32, 35, 55, 37), (38, 64, 37, 55, 56), (61, 58, 59, 62), (52, 60, 57, 51), (60, 59, 58, 57), (60, 56, 38, 52), (57, 55, 56, 60), (37, 51, 57, 55), (52, 38, 64, 37, 51), (32, 34, 63, 67, 65, 33), (32, 33, 36, 35), (35, 36, 56, 55), (65, 67, 68, 66), (63, 64, 68, 67), (63, 34, 37, 64), (72, 71, 69, 70), (26, 24, 69, 71), (27, 26, 71, 72), (24, 25, 70, 69), (61, 62, 8, 11)])
_uv = me_plane_005.uv_layers.new(name='UVMap')
_uv.uv.foreach_set('vector', [0.4563, 0.7275, 0.4363, 0.6921, 0.4904, 0.6291, 0.5248, 0.7165, 0.4434, 0.7723, 0.3741, 0.605, 0.5248, 0.7903, 0.3774, 0.7346, 0.4363, 0.6921, 0.4563, 0.7275, 0.4434, 0.7723, 0.3774, 0.7346, 0.5248, 0.7165, 0.4904, 0.6291, 0.5248, 0.7903, 0.3741, 0.605, 0.4563, 0.7275, 0.5248, 0.7165, 0.3741, 0.605, 0.4434, 0.7723, 0.4904, 0.6291, 0.4363, 0.6921, 0.3774, 0.7346, 0.5248, 0.7903, 0.2905, 0.5058, 0.2506, 0.5058, 0.2172, 0.5058, 0.2172, 0.3522, 0.3322, 0.3522, 0.3322, 0.4511, 0.2905, 0.4511, 0.2172, 0.5058, 0.117, 0.5058, 0.117, 0.3522, 0.2172, 0.3522, 0.117, 0.1383, 0.2172, 0.1383, 0.2172, 0.2372, 0.117, 0.2372, 0.117, 0.3522, 0.117, 0.2372, 0.2172, 0.2372, 0.2172, 0.3522, 0.08364, 0.5058, 0.04374, 0.5058, 0.04374, 0.4511, 0.002005, 0.4511, 0.002005, 0.3522, 0.117, 0.3522, 0.117, 0.5058, 0.4932, 0.557, 0.4147, 0.557, 0.4147, 0.358, 0.4932, 0.358, 0.4147, 0.08047, 0.4932, 0.08047, 0.4932, 0.2795, 0.4147, 0.2795, 0.4932, 0.08047, 0.5716, 0.08047, 0.5716, 0.2795, 0.4932, 0.2795, 0.3362, 0.08047, 0.4147, 0.08047, 0.4147, 0.2795, 0.3362, 0.2795, 0.4147, 0.08047, 0.4147, 0.002005, 0.4932, 0.002005, 0.4932, 0.08047, 0.0, 1.0, 0.0, 0.0, 0.0, 0.0, 0.0, 1.0, 0.0, 0.0, 0.0, 1.0, 1.0, 1.0, 1.0, 0.0, 1.0, 0.0, 0.0, 0.0, 0.0, 0.0, 1.0, 0.0, 0.0, 1.0, 1.0, 1.0, 1.0, 1.0, 0.0, 1.0, 0.0, 0.0, 0.0, 1.0, 0.0, 1.0, 0.0, 0.0, 1.0, 1.0, 1.0, 0.0, 1.0, 0.0, 1.0, 1.0, 0.1614, 0.6441, 0.1245, 0.6363, 0.1123, 0.6372, 0.1571, 0.5301, 0.2361, 0.5098, 0.1738, 0.6404, 0.002005, 0.6156, 0.1571, 0.5301, 0.1123, 0.6372, 0.1143, 0.6439, 0.8418, 0.7343, 0.8418, 0.792, 0.3366, 0.792, 0.3362, 0.7343, 0.3362, 0.6765, 0.8418, 0.6765, 0.8418, 0.7343, 0.3362, 0.7343, 0.4147, 0.358, 0.4147, 0.2795, 0.4932, 0.2795, 0.4932, 0.358, 0.8418, 0.6188, 0.8418, 0.6765, 0.3362, 0.6765, 0.3366, 0.6188, 0.3366, 0.561, 0.8418, 0.561, 0.8418, 0.6188, 0.3366, 0.6188, 0.6497, 0.1857, 0.7237, 0.1857, 0.7237, 0.2597, 0.6497, 0.2597, 0.6497, 0.07602, 0.6497, 0.002005, 0.7237, 0.002005, 0.7237, 0.07602, 0.7977, 0.1857, 0.7237, 0.1857, 0.7237, 0.07602, 0.7977, 0.07602, 0.7237, 0.1857, 0.6497, 0.1857, 0.6497, 0.07602, 0.7237, 0.07602, 0.6497, 0.2597, 0.7237, 0.2597, 0.7237, 0.3694, 0.6497, 0.3694, 0.6497, 0.1857, 0.5757, 0.1857, 0.5757, 0.07602, 0.6497, 0.07602, 0.1489, 0.6732, 0.1662, 0.6599, 0.1788, 0.6579, 0.2361, 0.7998, 0.1066, 0.7838, 0.6758, 0.4068, 0.6365, 0.4068, 0.5757, 0.4068, 0.5757, 0.3734, 0.6758, 0.3734, 0.117, 0.09661, 0.117, 0.04191, 0.2172, 0.04191, 0.2172, 0.09661, 0.6758, 0.4108, 0.6758, 0.4442, 0.5757, 0.4442, 0.5757, 0.4108, 0.2172, 0.002005, 0.2172, 0.04191, 0.117, 0.04191, 0.117, 0.002005, 0.3362, 0.998, 0.3362, 0.796, 0.3696, 0.796, 0.3696, 0.998, 0.5032, 0.998, 0.5032, 0.796, 0.6034, 0.796, 0.6034, 0.998, 0.4698, 0.796, 0.4698, 0.998, 0.5032, 0.998, 0.5032, 0.796, 0.3696, 0.998, 0.3696, 0.796, 0.4089, 0.796, 0.4698, 0.796, 0.4698, 0.998, 0.1662, 0.6599, 0.1489, 0.6732, 0.1335, 0.6553, 0.1239, 0.6427, 0.1245, 0.6363, 0.1614, 0.6441, 0.1662, 0.6599, 0.1614, 0.6441, 0.1738, 0.6404, 0.1788, 0.6579, 0.1788, 0.6579, 0.1738, 0.6404, 0.2361, 0.5098, 0.2361, 0.7998, 0.1245, 0.6363, 0.1239, 0.6427, 0.1143, 0.6439, 0.1123, 0.6372, 0.1335, 0.6553, 0.002005, 0.6156, 0.1143, 0.6439, 0.1239, 0.6427, 0.1335, 0.6553, 0.1489, 0.6732, 0.1066, 0.7838, 0.002005, 0.6156, 0.0, 0.0, 1.0, 0.0, 1.0, 1.0, 0.0, 1.0, 1.0, 0.0, 1.0, 1.0, 1.0, 1.0, 1.0, 0.0, 0.0, 0.0, 1.0, 0.0, 1.0, 0.0, 0.0, 0.0, 1.0, 1.0, 0.0, 1.0, 0.0, 1.0, 1.0, 1.0, 0.117, 0.09661, 0.2172, 0.09661, 0.2172, 0.1383, 0.117, 0.1383])
me_plane_005.use_remesh_fix_poles = True
me_plane_005.use_remesh_preserve_attributes = False
me_plane_005.use_mirror_vertex_groups = False
me_plane_005.update()

# ---- objects
ob_a280c = bpy.data.objects.new('A280C', me_plane_001)
ob_scope1 = bpy.data.objects.new('Scope1', me_plane_000)
ob_a280c_001 = bpy.data.objects.new('A280C.001', me_plane_003)
ob_a280c_002 = bpy.data.objects.new('A280C.002', me_plane_004)
ob_a280c_004 = bpy.data.objects.new('A280C.004', me_plane_006)
ob_a280c_003 = bpy.data.objects.new('A280C.003', me_plane_018)
ob_scope2_001 = bpy.data.objects.new('Scope2.001', me_plane_005)

# ---- transforms, parenting, visibility, modifiers, constraints
ob_a280c.location = (0.0, 0.0, 0.0)
ob_a280c.lineart.crease_threshold = 0.0
ob_scope1.location = (0.0, 0.0, 0.0)
ob_scope1.lineart.crease_threshold = 0.0
ob_a280c_001.location = (0.0, 0.0, 0.0)
ob_a280c_001.lineart.crease_threshold = 0.0
ob_a280c_002.location = (0.0, 0.0, -0.85)
ob_a280c_002.lineart.crease_threshold = 0.0
ob_a280c_004.location = (0.0, 0.0, 0.6)
ob_a280c_004.lineart.crease_threshold = 0.0
ob_a280c_003.location = (0.0, 0.0, 0.6)
ob_a280c_003.lineart.crease_threshold = 0.0
ob_scope2_001.location = (0.07607, -5.479, -1.571)
ob_scope2_001.lineart.crease_threshold = 0.0

# ---- collection membership
scene.collection.objects.link(ob_a280c)
scene.collection.objects.link(ob_scope1)
scene.collection.objects.link(ob_a280c_001)
scene.collection.objects.link(ob_a280c_002)
scene.collection.objects.link(ob_a280c_004)
scene.collection.objects.link(ob_a280c_003)
scene.collection.objects.link(ob_scope2_001)

# ---- scene / render settings (as saved in the file)
scene.frame_start = 1; scene.frame_end = 250; scene.frame_set(138)
scene.render.engine = 'BLENDER_EEVEE_NEXT'
scene.render.fps = 25
scene.cycles.samples = 128
scene.cycles.sampling_pattern = 'TABULATED_SOBOL'
scene.cycles.use_adaptive_sampling = False
scene.cycles.use_light_tree = False
scene.view_settings.view_transform = 'Filmic'
bpy.context.view_layer.update()

# ---- added for rendering (the .blend has no active camera): camera
cam_auto = bpy.data.cameras.new('AutoCamera')
cam_auto.lens = 50.0
cam_auto.sensor_width = 36.0
cam_auto.clip_end = 1000.0
ob_auto_camera = bpy.data.objects.new('AutoCamera', cam_auto)
scene.collection.objects.link(ob_auto_camera)
ob_auto_camera.location = (6.78181, -9.35066, 6.21163)
ob_auto_camera.rotation_euler = (1.09748, -7.21219e-08, 0.694738)
scene.camera = ob_auto_camera
bpy.context.view_layer.update()
